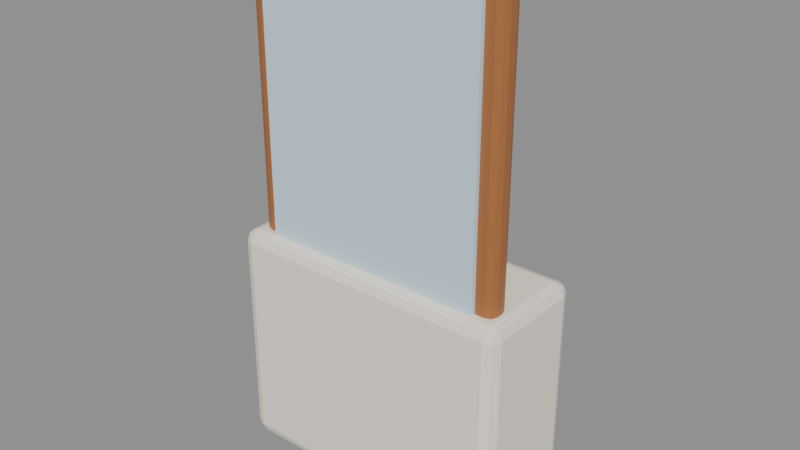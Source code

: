 # Source: int_cermin.blend  (saved by Blender 5.3.31; exported with 4.5.12 LTS)
import bpy
from mathutils import Matrix  # noqa: F401  (used for matrix-valued properties, if any)

bpy.ops.wm.read_factory_settings(use_empty=True)
scene = bpy.context.scene
scene.name = 'Scene'

# ---- images (referenced by path relative to the original .blend; pixels are not part of the script)
import os
ASSET_DIR = os.environ.get("B2B_ASSET_DIR", "")  # directory of the original .blend (textures are referenced by path, not embedded)
HERE = os.path.dirname(os.path.abspath(__file__))  # packed textures are extracted next to this script under _unpacked/

def load_image(name, relpath, width, height, colorspace="sRGB"):
    """Load a texture the original file referenced (path relative to the .blend, or extracted next to this script)."""
    p = next((c for c in (os.path.join(HERE, relpath), os.path.join(ASSET_DIR, relpath)) if relpath and os.path.exists(c)), "")
    if p:
        img = bpy.data.images.load(p, check_existing=True)
        img.name = name
    else:  # same state as the original file: an image datablock whose file is absent (Cycles renders it pink)
        img = bpy.data.images.new(name, width, height)
        img.source = "FILE"
        img.filepath = "//" + (relpath or name)
    img.colorspace_settings.name = colorspace
    return img
img_palet_int_cermin = load_image('palet_int_cermin', '_unpacked/palet_int_cermin.8b0187d9.png', 12, 4, 'sRGB')

# ---- materials (node trees are filled in below, after node groups)
mat_palet_int_cermin = bpy.data.materials.new('palet_int_cermin')

# ---- material node trees
mat_palet_int_cermin.use_nodes = True; mat_palet_int_cermin.node_tree.nodes.clear()
_N = mat_palet_int_cermin.node_tree.nodes; _L = mat_palet_int_cermin.node_tree.links
n0 = _N.new('ShaderNodeBsdfPrincipled'); n0.name = 'Principled BSDF'; n0.location = (-200, 100)
n0.inputs[10].default_value = 0.005
n1 = _N.new('ShaderNodeOutputMaterial'); n1.name = 'Material Output'; n1.location = (200, 100)
n2 = _N.new('ShaderNodeTexImage'); n2.name = 'Image Texture'; n2.location = (0, 0)
n2.image = img_palet_int_cermin
n2.interpolation = 'Closest'
_L.new(n0.outputs[0], n1.inputs[0])
_L.new(n2.outputs[0], n0.inputs[0])
n1.is_active_output = True

# ---- meshes
me_int_cermin = bpy.data.meshes.new('int_cermin')
me_int_cermin.from_pydata([(-0.4233, -0.01333, 0.6), (-0.4233, -0.04, 0.6267), (-0.45, -0.01333, 0.6267), (-0.4233, -0.03219, 0.6078), (-0.4387, -0.02873, 0.6113), (-0.4422, -0.03219, 0.6267), (-0.4422, -0.01333, 0.6078), (-0.4233, -0.04, 1.773), (-0.4233, -0.01333, 1.8), (-0.45, -0.01333, 1.773), (-0.4233, -0.03219, 1.792), (-0.4387, -0.02873, 1.789), (-0.4422, -0.01333, 1.792), (-0.4422, -0.03219, 1.773), (-0.4233, 0.01333, 0.6), (-0.45, 0.01333, 0.6267), (-0.4233, 0.04, 0.6267), (-0.4422, 0.01333, 0.6078), (-0.4387, 0.02873, 0.6113), (-0.4422, 0.03219, 0.6267), (-0.4233, 0.03219, 0.6078), (-0.4233, 0.01333, 1.8), (-0.4233, 0.04, 1.773), (-0.45, 0.01333, 1.773), (-0.4233, 0.03219, 1.792), (-0.4387, 0.02873, 1.789), (-0.4422, 0.03219, 1.773), (-0.4422, 0.01333, 1.792), (0.4233, -0.01333, 0.6), (0.45, -0.01333, 0.6267), (0.4233, -0.04, 0.6267), (0.4422, -0.01333, 0.6078), (0.4387, -0.02873, 0.6113), (0.4422, -0.03219, 0.6267), (0.4233, -0.03219, 0.6078), (0.4233, -0.01333, 1.8), (0.4233, -0.04, 1.773), (0.45, -0.01333, 1.773), (0.4233, -0.03219, 1.792), (0.4387, -0.02873, 1.789), (0.4422, -0.03219, 1.773), (0.4422, -0.01333, 1.792), (0.4233, 0.01333, 0.6), (0.4233, 0.04, 0.6267), (0.45, 0.01333, 0.6267), (0.4233, 0.03219, 0.6078), (0.4387, 0.02873, 0.6113), (0.4422, 0.03219, 0.6267), (0.4422, 0.01333, 0.6078), (0.4233, 0.01333, 1.8), (0.45, 0.01333, 1.773), (0.4233, 0.04, 1.773), (0.4422, 0.01333, 1.792), (0.4387, 0.02873, 1.789), (0.4422, 0.03219, 1.773), (0.4233, 0.03219, 1.792), (-0.39, -0.055, 0.66), (-0.39, -0.055, 1.74), (-0.39, -0.035, 0.66), (-0.39, -0.035, 1.74), (0.39, -0.055, 0.66), (0.39, -0.055, 1.74), (0.39, -0.035, 0.66), (0.39, -0.035, 1.74), (-0.46, -0.06, 0.0), (-0.46, -0.1, 0.04), (-0.5, -0.06, 0.04), (-0.46, -0.08828, 0.01172), (-0.4831, -0.08309, 0.01691), (-0.4883, -0.08828, 0.04), (-0.4883, -0.06, 0.01172), (-0.46, -0.1, 0.76), (-0.46, -0.06, 0.8), (-0.5, -0.06, 0.76), (-0.46, -0.08828, 0.7883), (-0.4831, -0.08309, 0.7831), (-0.4883, -0.06, 0.7883), (-0.4883, -0.08828, 0.76), (-0.46, 0.26, 0.0), (-0.5, 0.26, 0.04), (-0.46, 0.3, 0.04), (-0.4883, 0.26, 0.01172), (-0.4831, 0.2831, 0.01691), (-0.4883, 0.2883, 0.04), (-0.46, 0.2883, 0.01172), (-0.46, 0.26, 0.8), (-0.46, 0.3, 0.76), (-0.5, 0.26, 0.76), (-0.46, 0.2883, 0.7883), (-0.4831, 0.2831, 0.7831), (-0.4883, 0.2883, 0.76), (-0.4883, 0.26, 0.7883), (0.46, -0.06, 0.0), (0.5, -0.06, 0.04), (0.46, -0.1, 0.04), (0.4883, -0.06, 0.01172), (0.4831, -0.08309, 0.01691), (0.4883, -0.08828, 0.04), (0.46, -0.08828, 0.01172), (0.46, -0.06, 0.8), (0.46, -0.1, 0.76), (0.5, -0.06, 0.76), (0.46, -0.08828, 0.7883), (0.4831, -0.08309, 0.7831), (0.4883, -0.08828, 0.76), (0.4883, -0.06, 0.7883), (0.46, 0.26, 0.0), (0.46, 0.3, 0.04), (0.5, 0.26, 0.04), (0.46, 0.2883, 0.01172), (0.4831, 0.2831, 0.01691), (0.4883, 0.2883, 0.04), (0.4883, 0.26, 0.01172), (0.46, 0.26, 0.8), (0.5, 0.26, 0.76), (0.46, 0.3, 0.76), (0.4883, 0.26, 0.7883), (0.4831, 0.2831, 0.7831), (0.4883, 0.2883, 0.76), (0.46, 0.2883, 0.7883)], [], [(0, 3, 4, 6), (1, 5, 4, 3), (2, 6, 4, 5), (7, 10, 11, 13), (8, 12, 11, 10), (9, 13, 11, 12), (14, 17, 18, 20), (15, 19, 18, 17), (16, 20, 18, 19), (21, 24, 25, 27), (22, 26, 25, 24), (23, 27, 25, 26), (28, 31, 32, 34), (29, 33, 32, 31), (30, 34, 32, 33), (35, 38, 39, 41), (36, 40, 39, 38), (37, 41, 39, 40), (42, 45, 46, 48), (43, 47, 46, 45), (44, 48, 46, 47), (49, 52, 53, 55), (50, 54, 53, 52), (51, 55, 53, 54), (14, 0, 6, 17), (17, 6, 2, 15), (1, 7, 13, 5), (5, 13, 9, 2), (8, 21, 27, 12), (12, 27, 23, 9), (22, 16, 19, 26), (26, 19, 15, 23), (42, 14, 20, 45), (45, 20, 16, 43), (21, 49, 55, 24), (24, 55, 51, 22), (50, 44, 47, 54), (54, 47, 43, 51), (28, 42, 48, 31), (31, 48, 44, 29), (49, 35, 41, 52), (52, 41, 37, 50), (36, 30, 33, 40), (40, 33, 29, 37), (0, 28, 34, 3), (3, 34, 30, 1), (35, 8, 10, 38), (38, 10, 7, 36), (14, 42, 28, 0), (2, 9, 23, 15), (30, 36, 7, 1), (49, 21, 8, 35), (16, 22, 51, 43), (44, 50, 37, 29), (56, 57, 59, 58), (58, 59, 63, 62), (62, 63, 61, 60), (60, 61, 57, 56), (58, 62, 60, 56), (63, 59, 57, 61), (64, 67, 68, 70), (65, 69, 68, 67), (66, 70, 68, 69), (71, 74, 75, 77), (72, 76, 75, 74), (73, 77, 75, 76), (78, 81, 82, 84), (79, 83, 82, 81), (80, 84, 82, 83), (85, 88, 89, 91), (86, 90, 89, 88), (87, 91, 89, 90), (92, 95, 96, 98), (93, 97, 96, 95), (94, 98, 96, 97), (99, 102, 103, 105), (100, 104, 103, 102), (101, 105, 103, 104), (106, 109, 110, 112), (107, 111, 110, 109), (108, 112, 110, 111), (113, 116, 117, 119), (114, 118, 117, 116), (115, 119, 117, 118), (78, 64, 70, 81), (81, 70, 66, 79), (65, 71, 77, 69), (69, 77, 73, 66), (72, 85, 91, 76), (76, 91, 87, 73), (86, 80, 83, 90), (90, 83, 79, 87), (106, 78, 84, 109), (109, 84, 80, 107), (85, 113, 119, 88), (88, 119, 115, 86), (114, 108, 111, 118), (118, 111, 107, 115), (92, 106, 112, 95), (95, 112, 108, 93), (113, 99, 105, 116), (116, 105, 101, 114), (100, 94, 97, 104), (104, 97, 93, 101), (64, 92, 98, 67), (67, 98, 94, 65), (99, 72, 74, 102), (102, 74, 71, 100), (78, 106, 92, 64), (66, 73, 87, 79), (94, 100, 71, 65), (113, 85, 72, 99), (80, 86, 115, 107), (108, 114, 101, 93)])
_uv = me_int_cermin.uv_layers.new(name='UVMap')
_uv.uv.foreach_set('vector', [0.1667, 0.5, 0.1667, 0.5, 0.1667, 0.5, 0.1667, 0.5, 0.1667, 0.5, 0.1667, 0.5, 0.1667, 0.5, 0.1667, 0.5, 0.1667, 0.5, 0.1667, 0.5, 0.1667, 0.5, 0.1667, 0.5, 0.1667, 0.5, 0.1667, 0.5, 0.1667, 0.5, 0.1667, 0.5, 0.1667, 0.5, 0.1667, 0.5, 0.1667, 0.5, 0.1667, 0.5, 0.1667, 0.5, 0.1667, 0.5, 0.1667, 0.5, 0.1667, 0.5, 0.1667, 0.5, 0.1667, 0.5, 0.1667, 0.5, 0.1667, 0.5, 0.1667, 0.5, 0.1667, 0.5, 0.1667, 0.5, 0.1667, 0.5, 0.1667, 0.5, 0.1667, 0.5, 0.1667, 0.5, 0.1667, 0.5, 0.1667, 0.5, 0.1667, 0.5, 0.1667, 0.5, 0.1667, 0.5, 0.1667, 0.5, 0.1667, 0.5, 0.1667, 0.5, 0.1667, 0.5, 0.1667, 0.5, 0.1667, 0.5, 0.1667, 0.5, 0.1667, 0.5, 0.1667, 0.5, 0.1667, 0.5, 0.1667, 0.5, 0.1667, 0.5, 0.1667, 0.5, 0.1667, 0.5, 0.1667, 0.5, 0.1667, 0.5, 0.1667, 0.5, 0.1667, 0.5, 0.1667, 0.5, 0.1667, 0.5, 0.1667, 0.5, 0.1667, 0.5, 0.1667, 0.5, 0.1667, 0.5, 0.1667, 0.5, 0.1667, 0.5, 0.1667, 0.5, 0.1667, 0.5, 0.1667, 0.5, 0.1667, 0.5, 0.1667, 0.5, 0.1667, 0.5, 0.1667, 0.5, 0.1667, 0.5, 0.1667, 0.5, 0.1667, 0.5, 0.1667, 0.5, 0.1667, 0.5, 0.1667, 0.5, 0.1667, 0.5, 0.1667, 0.5, 0.1667, 0.5, 0.1667, 0.5, 0.1667, 0.5, 0.1667, 0.5, 0.1667, 0.5, 0.1667, 0.5, 0.1667, 0.5, 0.1667, 0.5, 0.1667, 0.5, 0.1667, 0.5, 0.1667, 0.5, 0.1667, 0.5, 0.1667, 0.5, 0.1667, 0.5, 0.1667, 0.5, 0.1667, 0.5, 0.1667, 0.5, 0.1667, 0.5, 0.1667, 0.5, 0.1667, 0.5, 0.1667, 0.5, 0.1667, 0.5, 0.1667, 0.5, 0.1667, 0.5, 0.1667, 0.5, 0.1667, 0.5, 0.1667, 0.5, 0.1667, 0.5, 0.1667, 0.5, 0.1667, 0.5, 0.1667, 0.5, 0.1667, 0.5, 0.1667, 0.5, 0.1667, 0.5, 0.1667, 0.5, 0.1667, 0.5, 0.1667, 0.5, 0.1667, 0.5, 0.1667, 0.5, 0.1667, 0.5, 0.1667, 0.5, 0.1667, 0.5, 0.1667, 0.5, 0.1667, 0.5, 0.1667, 0.5, 0.1667, 0.5, 0.1667, 0.5, 0.1667, 0.5, 0.1667, 0.5, 0.1667, 0.5, 0.1667, 0.5, 0.1667, 0.5, 0.1667, 0.5, 0.1667, 0.5, 0.1667, 0.5, 0.1667, 0.5, 0.1667, 0.5, 0.1667, 0.5, 0.1667, 0.5, 0.1667, 0.5, 0.1667, 0.5, 0.1667, 0.5, 0.1667, 0.5, 0.1667, 0.5, 0.1667, 0.5, 0.1667, 0.5, 0.1667, 0.5, 0.1667, 0.5, 0.1667, 0.5, 0.1667, 0.5, 0.1667, 0.5, 0.1667, 0.5, 0.1667, 0.5, 0.1667, 0.5, 0.1667, 0.5, 0.1667, 0.5, 0.1667, 0.5, 0.1667, 0.5, 0.1667, 0.5, 0.1667, 0.5, 0.1667, 0.5, 0.1667, 0.5, 0.1667, 0.5, 0.1667, 0.5, 0.1667, 0.5, 0.1667, 0.5, 0.1667, 0.5, 0.1667, 0.5, 0.1667, 0.5, 0.1667, 0.5, 0.1667, 0.5, 0.1667, 0.5, 0.1667, 0.5, 0.1667, 0.5, 0.1667, 0.5, 0.1667, 0.5, 0.1667, 0.5, 0.1667, 0.5, 0.1667, 0.5, 0.1667, 0.5, 0.1667, 0.5, 0.1667, 0.5, 0.1667, 0.5, 0.1667, 0.5, 0.1667, 0.5, 0.1667, 0.5, 0.1667, 0.5, 0.1667, 0.5, 0.1667, 0.5, 0.1667, 0.5, 0.1667, 0.5, 0.1667, 0.5, 0.1667, 0.5, 0.1667, 0.5, 0.1667, 0.5, 0.1667, 0.5, 0.1667, 0.5, 0.1667, 0.5, 0.1667, 0.5, 0.1667, 0.5, 0.1667, 0.5, 0.1667, 0.5, 0.1667, 0.5, 0.1667, 0.5, 0.1667, 0.5, 0.1667, 0.5, 0.1667, 0.5, 0.1667, 0.5, 0.1667, 0.5, 0.1667, 0.5, 0.1667, 0.5, 0.1667, 0.5, 0.1667, 0.5, 0.1667, 0.5, 0.1667, 0.5, 0.5, 0.5, 0.5, 0.5, 0.5, 0.5, 0.5, 0.5, 0.5, 0.5, 0.5, 0.5, 0.5, 0.5, 0.5, 0.5, 0.5, 0.5, 0.5, 0.5, 0.5, 0.5, 0.5, 0.5, 0.5, 0.5, 0.5, 0.5, 0.5, 0.5, 0.5, 0.5, 0.5, 0.5, 0.5, 0.5, 0.5, 0.5, 0.5, 0.5, 0.5, 0.5, 0.5, 0.5, 0.5, 0.5, 0.5, 0.5, 0.8333, 0.5, 0.8333, 0.5, 0.8333, 0.5, 0.8333, 0.5, 0.8333, 0.5, 0.8333, 0.5, 0.8333, 0.5, 0.8333, 0.5, 0.8333, 0.5, 0.8333, 0.5, 0.8333, 0.5, 0.8333, 0.5, 0.8333, 0.5, 0.8333, 0.5, 0.8333, 0.5, 0.8333, 0.5, 0.8333, 0.5, 0.8333, 0.5, 0.8333, 0.5, 0.8333, 0.5, 0.8333, 0.5, 0.8333, 0.5, 0.8333, 0.5, 0.8333, 0.5, 0.8333, 0.5, 0.8333, 0.5, 0.8333, 0.5, 0.8333, 0.5, 0.8333, 0.5, 0.8333, 0.5, 0.8333, 0.5, 0.8333, 0.5, 0.8333, 0.5, 0.8333, 0.5, 0.8333, 0.5, 0.8333, 0.5, 0.8333, 0.5, 0.8333, 0.5, 0.8333, 0.5, 0.8333, 0.5, 0.8333, 0.5, 0.8333, 0.5, 0.8333, 0.5, 0.8333, 0.5, 0.8333, 0.5, 0.8333, 0.5, 0.8333, 0.5, 0.8333, 0.5, 0.8333, 0.5, 0.8333, 0.5, 0.8333, 0.5, 0.8333, 0.5, 0.8333, 0.5, 0.8333, 0.5, 0.8333, 0.5, 0.8333, 0.5, 0.8333, 0.5, 0.8333, 0.5, 0.8333, 0.5, 0.8333, 0.5, 0.8333, 0.5, 0.8333, 0.5, 0.8333, 0.5, 0.8333, 0.5, 0.8333, 0.5, 0.8333, 0.5, 0.8333, 0.5, 0.8333, 0.5, 0.8333, 0.5, 0.8333, 0.5, 0.8333, 0.5, 0.8333, 0.5, 0.8333, 0.5, 0.8333, 0.5, 0.8333, 0.5, 0.8333, 0.5, 0.8333, 0.5, 0.8333, 0.5, 0.8333, 0.5, 0.8333, 0.5, 0.8333, 0.5, 0.8333, 0.5, 0.8333, 0.5, 0.8333, 0.5, 0.8333, 0.5, 0.8333, 0.5, 0.8333, 0.5, 0.8333, 0.5, 0.8333, 0.5, 0.8333, 0.5, 0.8333, 0.5, 0.8333, 0.5, 0.8333, 0.5, 0.8333, 0.5, 0.8333, 0.5, 0.8333, 0.5, 0.8333, 0.5, 0.8333, 0.5, 0.8333, 0.5, 0.8333, 0.5, 0.8333, 0.5, 0.8333, 0.5, 0.8333, 0.5, 0.8333, 0.5, 0.8333, 0.5, 0.8333, 0.5, 0.8333, 0.5, 0.8333, 0.5, 0.8333, 0.5, 0.8333, 0.5, 0.8333, 0.5, 0.8333, 0.5, 0.8333, 0.5, 0.8333, 0.5, 0.8333, 0.5, 0.8333, 0.5, 0.8333, 0.5, 0.8333, 0.5, 0.8333, 0.5, 0.8333, 0.5, 0.8333, 0.5, 0.8333, 0.5, 0.8333, 0.5, 0.8333, 0.5, 0.8333, 0.5, 0.8333, 0.5, 0.8333, 0.5, 0.8333, 0.5, 0.8333, 0.5, 0.8333, 0.5, 0.8333, 0.5, 0.8333, 0.5, 0.8333, 0.5, 0.8333, 0.5, 0.8333, 0.5, 0.8333, 0.5, 0.8333, 0.5, 0.8333, 0.5, 0.8333, 0.5, 0.8333, 0.5, 0.8333, 0.5, 0.8333, 0.5, 0.8333, 0.5, 0.8333, 0.5, 0.8333, 0.5, 0.8333, 0.5, 0.8333, 0.5, 0.8333, 0.5, 0.8333, 0.5, 0.8333, 0.5, 0.8333, 0.5, 0.8333, 0.5, 0.8333, 0.5, 0.8333, 0.5, 0.8333, 0.5, 0.8333, 0.5, 0.8333, 0.5, 0.8333, 0.5, 0.8333, 0.5, 0.8333, 0.5, 0.8333, 0.5, 0.8333, 0.5, 0.8333, 0.5, 0.8333, 0.5, 0.8333, 0.5, 0.8333, 0.5, 0.8333, 0.5, 0.8333, 0.5, 0.8333, 0.5, 0.8333, 0.5, 0.8333, 0.5, 0.8333, 0.5, 0.8333, 0.5, 0.8333, 0.5, 0.8333, 0.5, 0.8333, 0.5, 0.8333, 0.5, 0.8333, 0.5, 0.8333, 0.5, 0.8333, 0.5, 0.8333, 0.5, 0.8333, 0.5, 0.8333, 0.5, 0.8333, 0.5, 0.8333, 0.5, 0.8333, 0.5, 0.8333, 0.5, 0.8333, 0.5, 0.8333, 0.5, 0.8333, 0.5, 0.8333, 0.5, 0.8333, 0.5, 0.8333, 0.5, 0.8333, 0.5, 0.8333, 0.5, 0.8333, 0.5, 0.8333, 0.5, 0.8333, 0.5, 0.8333, 0.5, 0.8333, 0.5, 0.8333, 0.5, 0.8333, 0.5, 0.8333, 0.5, 0.8333, 0.5, 0.8333, 0.5, 0.8333, 0.5, 0.8333, 0.5, 0.8333, 0.5, 0.8333, 0.5, 0.8333, 0.5, 0.8333, 0.5, 0.8333, 0.5, 0.8333, 0.5, 0.8333, 0.5, 0.8333, 0.5, 0.8333, 0.5])
me_int_cermin.materials.append(mat_palet_int_cermin)
me_int_cermin.update()

# ---- objects
ob_int_cermin = bpy.data.objects.new('int_cermin', me_int_cermin)

# ---- transforms, parenting, visibility, modifiers, constraints
ob_int_cermin.location = (0.0, 0.0, 0.0)

# ---- collection membership
scene.collection.objects.link(ob_int_cermin)

# ---- scene / render settings (as saved in the file)
scene.frame_start = 1; scene.frame_end = 250; scene.frame_set(1)
scene.render.engine = 'BLENDER_EEVEE_NEXT'
scene.render.bake_bias = 0.0
scene.render.bake_samples = 0
scene.render.compositor_device = 'GPU'
scene.eevee.use_volume_custom_range = False
scene.eevee.fast_gi_thickness_near = 0.1
scene.eevee.fast_gi_thickness_far = 0.0
scene.eevee.ray_tracing_options.screen_trace_thickness = 0.1
bpy.context.view_layer.update()

# ---- added for rendering (the .blend has no active camera and no usable light): camera, sun + grey world if the file has none
cam_auto = bpy.data.cameras.new('AutoCamera')
cam_auto.lens = 50.0
cam_auto.sensor_width = 36.0
cam_auto.clip_end = 1000.0
ob_auto_camera = bpy.data.objects.new('AutoCamera', cam_auto)
scene.collection.objects.link(ob_auto_camera)
ob_auto_camera.location = (1.94077, -2.22892, 2.45261)
ob_auto_camera.rotation_euler = (1.09748, -7.21219e-08, 0.694738)
scene.camera = ob_auto_camera
light_auto_sun = bpy.data.lights.new('AutoSun', 'SUN')
light_auto_sun.energy = 3.0
light_auto_sun.angle = 0.0523599
ob_auto_sun = bpy.data.objects.new('AutoSun', light_auto_sun)
scene.collection.objects.link(ob_auto_sun)
ob_auto_sun.rotation_euler = (0.872665, 0.174533, 0.523599)
if scene.world is None:
    world_auto = bpy.data.worlds.new('AutoWorld')
    world_auto.color = (0.3, 0.3, 0.3)
    scene.world = world_auto
bpy.context.view_layer.update()
